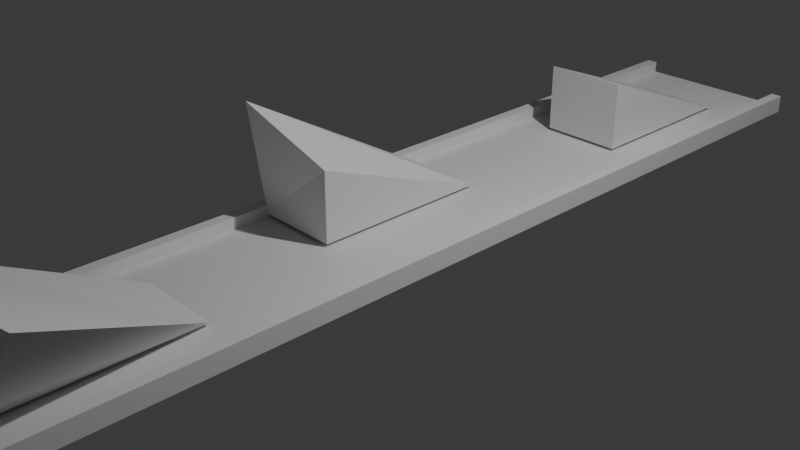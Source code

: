# Source: rampadd.blend  (saved by Blender 4.4.32; exported with 4.5.12 LTS)
import bpy
from mathutils import Matrix  # noqa: F401  (used for matrix-valued properties, if any)

bpy.ops.wm.read_factory_settings(use_empty=True)
scene = bpy.context.scene
scene.name = 'Scene'

# ---- collections
col_collection = bpy.data.collections.new('Collection'); scene.collection.children.link(col_collection)

# ---- world
world_world = bpy.data.worlds.new('World'); scene.world = world_world
world_world.use_nodes = True; world_world.node_tree.nodes.clear()
_N = world_world.node_tree.nodes; _L = world_world.node_tree.links
n0 = _N.new('ShaderNodeOutputWorld'); n0.name = 'World Output'; n0.location = (300, 300)
n1 = _N.new('ShaderNodeBackground'); n1.name = 'Background'; n1.location = (10, 300)
n1.inputs[0].default_value = (0.05088, 0.05088, 0.05088, 1.0)
_L.new(n1.outputs[0], n0.inputs[0])
n0.is_active_output = True
world_world.color = (0.05088, 0.05088, 0.05088)
world_world.sun_shadow_jitter_overblur = 0.0

# ---- cameras
cam_camera = bpy.data.cameras.new('Camera')
cam_camera.clip_end = 100.0
cam_camera.ortho_scale = 7.314

# ---- lights
light_light = bpy.data.lights.new('Light', 'POINT')
light_light.energy = 1000.0
light_light.shadow_soft_size = 0.1

# ---- meshes
me_cube_001 = bpy.data.meshes.new('Cube.001')
me_cube_001.from_pydata([(-1.0, -1.0, -1.0), (-1.0, -1.0, 1.0), (-1.0, 1.0, -1.0), (-1.0, 1.0, 1.0), (1.0, -1.0, -1.0), (1.0, -1.0, 1.0), (1.0, 1.0, -1.0), (1.0, 1.0, 1.0), (0.0, 1.0, -1.0), (0.0, 1.0, 1.0), (0.0, -1.0, -1.0), (0.0, -1.0, 1.0), (-0.5, 1.0, -1.0), (-0.5, -1.0, 1.0), (-0.5, 1.0, 1.0), (-0.5, -1.0, -1.0), (0.5, 1.0, 1.0), (0.5, -1.0, -1.0), (0.5, 1.0, -1.0), (0.5, -1.0, 1.0), (-0.75, 1.0, -1.0), (-0.75, -1.0, 1.0), (-0.75, 1.0, 1.0), (-0.75, -1.0, -1.0), (0.75, 1.0, 1.0), (0.75, -1.0, -1.0), (0.75, 1.0, -1.0), (0.75, -1.0, 1.0), (-0.875, 1.0, -1.0), (-0.875, -1.0, 1.0), (-0.875, 1.0, 1.0), (-0.875, -1.0, -1.0), (0.875, 1.0, 1.0), (0.875, -1.0, -1.0), (0.875, 1.0, -1.0), (0.875, -1.0, 1.0), (-1.0, -1.0, -4.534), (-1.0, 1.0, -4.534), (1.0, -1.0, -4.534), (1.0, 1.0, -4.534), (-0.875, 1.0, -4.534), (-0.875, -1.0, -4.534), (0.875, -1.0, -4.534), (0.875, 1.0, -4.534)], [], [(0, 1, 3, 2), (34, 32, 7, 6), (6, 7, 5, 4), (31, 29, 1, 0), (2, 28, 40, 37), (30, 3, 1, 29), (16, 9, 11, 19), (12, 8, 10, 15), (17, 19, 11, 10), (12, 14, 9, 8), (20, 22, 14, 12), (20, 12, 15, 23), (9, 14, 13, 11), (10, 11, 13, 15), (25, 27, 19, 17), (24, 16, 19, 27), (8, 18, 17, 10), (8, 9, 16, 18), (28, 20, 23, 31), (28, 30, 22, 20), (14, 22, 21, 13), (15, 13, 21, 23), (32, 24, 27, 35), (33, 35, 27, 25), (18, 26, 25, 17), (18, 16, 24, 26), (2, 3, 30, 28), (4, 33, 42, 38), (22, 30, 29, 21), (23, 21, 29, 31), (4, 5, 35, 33), (7, 32, 35, 5), (26, 34, 33, 25), (26, 24, 32, 34), (43, 39, 38, 42), (37, 40, 41, 36), (28, 31, 41, 40), (33, 34, 43, 42), (31, 0, 36, 41), (0, 2, 37, 36), (34, 6, 39, 43), (6, 4, 38, 39)])
_uv = me_cube_001.uv_layers.new(name='UVMap')
_uv.uv.foreach_set('vector', [0.375, 0.0, 0.625, 0.0, 0.625, 0.25, 0.375, 0.25, 0.375, 0.4844, 0.625, 0.4844, 0.625, 0.5, 0.375, 0.5, 0.375, 0.5, 0.625, 0.5, 0.625, 0.75, 0.375, 0.75, 0.375, 0.9844, 0.625, 0.9844, 0.625, 1.0, 0.375, 1.0, 0.375, 0.25, 0.375, 0.2656, 0.375, 0.2656, 0.375, 0.25, 0.8594, 0.5, 0.875, 0.5, 0.875, 0.75, 0.8594, 0.75, 0.6875, 0.5, 0.75, 0.5, 0.75, 0.75, 0.6875, 0.75, 0.1875, 0.5, 0.25, 0.5, 0.25, 0.75, 0.1875, 0.75, 0.375, 0.8125, 0.625, 0.8125, 0.625, 0.875, 0.375, 0.875, 0.375, 0.3125, 0.625, 0.3125, 0.625, 0.375, 0.375, 0.375, 0.375, 0.2812, 0.625, 0.2812, 0.625, 0.3125, 0.375, 0.3125, 0.1562, 0.5, 0.1875, 0.5, 0.1875, 0.75, 0.1562, 0.75, 0.75, 0.5, 0.8125, 0.5, 0.8125, 0.75, 0.75, 0.75, 0.375, 0.875, 0.625, 0.875, 0.625, 0.9375, 0.375, 0.9375, 0.375, 0.7812, 0.625, 0.7812, 0.625, 0.8125, 0.375, 0.8125, 0.6562, 0.5, 0.6875, 0.5, 0.6875, 0.75, 0.6562, 0.75, 0.25, 0.5, 0.3125, 0.5, 0.3125, 0.75, 0.25, 0.75, 0.375, 0.375, 0.625, 0.375, 0.625, 0.4375, 0.375, 0.4375, 0.1406, 0.5, 0.1562, 0.5, 0.1562, 0.75, 0.1406, 0.75, 0.375, 0.2656, 0.625, 0.2656, 0.625, 0.2812, 0.375, 0.2812, 0.8125, 0.5, 0.8438, 0.5, 0.8438, 0.75, 0.8125, 0.75, 0.375, 0.9375, 0.625, 0.9375, 0.625, 0.9688, 0.375, 0.9688, 0.6406, 0.5, 0.6562, 0.5, 0.6562, 0.75, 0.6406, 0.75, 0.375, 0.7656, 0.625, 0.7656, 0.625, 0.7812, 0.375, 0.7812, 0.3125, 0.5, 0.3438, 0.5, 0.3438, 0.75, 0.3125, 0.75, 0.375, 0.4375, 0.625, 0.4375, 0.625, 0.4688, 0.375, 0.4688, 0.375, 0.25, 0.625, 0.25, 0.625, 0.2656, 0.375, 0.2656, 0.375, 0.75, 0.375, 0.7656, 0.375, 0.7656, 0.375, 0.75, 0.8438, 0.5, 0.8594, 0.5, 0.8594, 0.75, 0.8438, 0.75, 0.375, 0.9688, 0.625, 0.9688, 0.625, 0.9844, 0.375, 0.9844, 0.375, 0.75, 0.625, 0.75, 0.625, 0.7656, 0.375, 0.7656, 0.625, 0.5, 0.6406, 0.5, 0.6406, 0.75, 0.625, 0.75, 0.3438, 0.5, 0.3594, 0.5, 0.3594, 0.75, 0.3438, 0.75, 0.375, 0.4688, 0.625, 0.4688, 0.625, 0.4844, 0.375, 0.4844, 0.3594, 0.5, 0.375, 0.5, 0.375, 0.75, 0.3594, 0.75, 0.125, 0.5, 0.1406, 0.5, 0.1406, 0.75, 0.125, 0.75, 0.1406, 0.5, 0.1406, 0.75, 0.1406, 0.75, 0.1406, 0.5, 0.3594, 0.75, 0.3594, 0.5, 0.3594, 0.5, 0.3594, 0.75, 0.375, 0.9844, 0.375, 1.0, 0.375, 1.0, 0.375, 0.9844, 0.375, 0.0, 0.375, 0.25, 0.375, 0.25, 0.375, 0.0, 0.375, 0.4844, 0.375, 0.5, 0.375, 0.5, 0.375, 0.4844, 0.375, 0.5, 0.375, 0.75, 0.375, 0.75, 0.375, 0.5])
me_cube_001.update()
me_cube = bpy.data.meshes.new('Cube')
me_cube.from_pydata([(-1.0, -1.0, -1.0), (-1.0, -1.0, 1.0), (-1.0, 1.0, -1.0), (1.0, -1.0, -1.0), (0.7836, -1.253, 2.371), (1.0, 1.0, -1.0), (-1.0, -0.9352, -1.0), (1.0, -0.9352, -1.0), (-1.0, -1.0, -0.951), (1.0, -1.0, -0.951), (1.0, -0.9352, -0.951), (-1.0, -0.9352, -0.951)], [], [(9, 4, 1, 8), (6, 7, 3, 0), (2, 5, 7, 6), (0, 8, 11, 6), (2, 1, 4, 5), (3, 9, 8, 0), (7, 10, 9, 3), (8, 1, 2, 6, 11), (7, 5, 4, 9, 10)])
_uv = me_cube.uv_layers.new(name='UVMap')
_uv.uv.foreach_set('vector', [0.3811, 0.75, 0.625, 0.75, 0.625, 1.0, 0.3811, 1.0, 0.125, 0.7419, 0.375, 0.7419, 0.375, 0.75, 0.125, 0.75, 0.125, 0.5, 0.375, 0.5, 0.375, 0.7419, 0.125, 0.7419, 0.375, 0.0, 0.3811, 0.0, 0.3811, 0.008102, 0.375, 0.008102, 0.125, 0.5, 0.625, 1.0, 0.625, 0.75, 0.375, 0.5, 0.375, 0.75, 0.3811, 0.75, 0.3811, 1.0, 0.375, 1.0, 0.375, 0.7419, 0.3811, 0.7419, 0.3811, 0.75, 0.375, 0.75, 0.3811, 0.0, 0.625, 1.0, 0.125, 0.5, 0.375, 0.008102, 0.3811, 0.008102, 0.375, 0.7419, 0.375, 0.5, 0.625, 0.75, 0.3811, 0.75, 0.3811, 0.7419])
me_cube.update()
me_cube_002 = bpy.data.meshes.new('Cube.002')
me_cube_002.from_pydata([(-1.0, -1.0, -1.0), (-1.0, -1.0, 1.0), (-1.0, 1.0, -1.0), (1.0, -1.0, -1.0), (1.0, -1.0, 1.0), (1.0, 1.0, -1.0), (-1.0, -0.9352, -1.0), (1.0, -0.9352, -1.0), (-1.0, -1.0, -0.951), (1.0, -1.0, -0.951), (1.0, -0.9352, -0.951), (-1.0, -0.9352, -0.951)], [], [(9, 4, 1, 8), (6, 7, 3, 0), (2, 5, 7, 6), (0, 8, 11, 6), (2, 1, 4, 5), (3, 9, 8, 0), (7, 10, 9, 3), (8, 1, 2, 6, 11), (7, 5, 4, 9, 10)])
_uv = me_cube_002.uv_layers.new(name='UVMap')
_uv.uv.foreach_set('vector', [0.3811, 0.75, 0.625, 0.75, 0.625, 1.0, 0.3811, 1.0, 0.125, 0.7419, 0.375, 0.7419, 0.375, 0.75, 0.125, 0.75, 0.125, 0.5, 0.375, 0.5, 0.375, 0.7419, 0.125, 0.7419, 0.375, 0.0, 0.3811, 0.0, 0.3811, 0.008102, 0.375, 0.008102, 0.125, 0.5, 0.625, 1.0, 0.625, 0.75, 0.375, 0.5, 0.375, 0.75, 0.3811, 0.75, 0.3811, 1.0, 0.375, 1.0, 0.375, 0.7419, 0.3811, 0.7419, 0.3811, 0.75, 0.375, 0.75, 0.3811, 0.0, 0.625, 1.0, 0.125, 0.5, 0.375, 0.008102, 0.3811, 0.008102, 0.375, 0.7419, 0.375, 0.5, 0.625, 0.75, 0.3811, 0.75, 0.3811, 0.7419])
me_cube_002.update()
me_cube_003 = bpy.data.meshes.new('Cube.003')
me_cube_003.from_pydata([(-1.0, -1.0, -1.0), (-3.02, -1.037, 2.118), (-1.0, 1.0, -1.0), (1.0, -1.0, -1.0), (2.277, -1.217, 1.393), (1.0, 1.0, -1.0), (-1.0, -0.9352, -1.0), (1.0, -0.9352, -1.0), (-1.0, -1.0, -0.951), (1.0, -1.0, -0.951), (1.0, -0.9352, -0.951), (-1.0, -0.9352, -0.951)], [], [(9, 4, 1, 8), (6, 7, 3, 0), (2, 5, 7, 6), (0, 8, 11, 6), (2, 1, 4, 5), (3, 9, 8, 0), (7, 10, 9, 3), (8, 1, 2, 6, 11), (7, 5, 4, 9, 10)])
_uv = me_cube_003.uv_layers.new(name='UVMap')
_uv.uv.foreach_set('vector', [0.3811, 0.75, 0.625, 0.75, 0.625, 1.0, 0.3811, 1.0, 0.125, 0.7419, 0.375, 0.7419, 0.375, 0.75, 0.125, 0.75, 0.125, 0.5, 0.375, 0.5, 0.375, 0.7419, 0.125, 0.7419, 0.375, 0.0, 0.3811, 0.0, 0.3811, 0.008102, 0.375, 0.008102, 0.125, 0.5, 0.625, 1.0, 0.625, 0.75, 0.375, 0.5, 0.375, 0.75, 0.3811, 0.75, 0.3811, 1.0, 0.375, 1.0, 0.375, 0.7419, 0.3811, 0.7419, 0.3811, 0.75, 0.375, 0.75, 0.3811, 0.0, 0.625, 1.0, 0.125, 0.5, 0.375, 0.008102, 0.3811, 0.008102, 0.375, 0.7419, 0.375, 0.5, 0.625, 0.75, 0.3811, 0.75, 0.3811, 0.7419])
me_cube_003.update()

# ---- objects
ob_light = bpy.data.objects.new('Light', light_light)
ob_camera = bpy.data.objects.new('Camera', cam_camera)
ob_cube = bpy.data.objects.new('Cube', me_cube_001)
ob_cube_001 = bpy.data.objects.new('Cube.001', me_cube)
ob_cube_002 = bpy.data.objects.new('Cube.002', me_cube_002)
ob_cube_003 = bpy.data.objects.new('Cube.003', me_cube_003)

# ---- transforms, parenting, visibility, modifiers, constraints
ob_light.location = (4.076, 1.005, 5.904)
ob_light.rotation_euler = (0.6503, 0.05522, 1.866)
ob_light.lock_rotations_4d = False
ob_light.empty_display_type = 'ARROWS'
ob_light.color = (0.0, 0.0, 0.0, 0.0)
ob_light.lineart.crease_threshold = 0.0
ob_camera.location = (7.359, -6.926, 4.958)
ob_camera.rotation_euler = (1.109, 0.0, 0.8149)
ob_camera.lock_rotations_4d = False
ob_camera.empty_display_type = 'ARROWS'
ob_camera.color = (0.0, 0.0, 0.0, 0.0)
ob_camera.display_type = 'WIRE'
ob_camera.lineart.crease_threshold = 0.0
ob_cube.location = (0.0, 0.0, 0.0)
ob_cube.scale = (1.0, 5.667, -0.03758)
ob_cube_001.location = (-0.4195, 0.01401, 0.4569)
ob_cube_001.scale = (-0.4628, 1.0, 0.3835)
ob_cube_002.location = (0.0, 3.911, 0.4569)
ob_cube_002.scale = (-0.4628, 1.0, 0.3835)
ob_cube_003.location = (0.0, -3.613, 0.4569)
ob_cube_003.scale = (-0.4628, 1.0, 0.3835)

# ---- collection membership
col_collection.objects.link(ob_light)
col_collection.objects.link(ob_camera)
col_collection.objects.link(ob_cube)
col_collection.objects.link(ob_cube_001)
col_collection.objects.link(ob_cube_002)
col_collection.objects.link(ob_cube_003)

# ---- scene / render settings (as saved in the file)
scene.camera = ob_camera
scene.frame_start = 1; scene.frame_end = 250; scene.frame_set(1)
scene.render.engine = 'BLENDER_EEVEE_NEXT'
bpy.context.view_layer.update()
